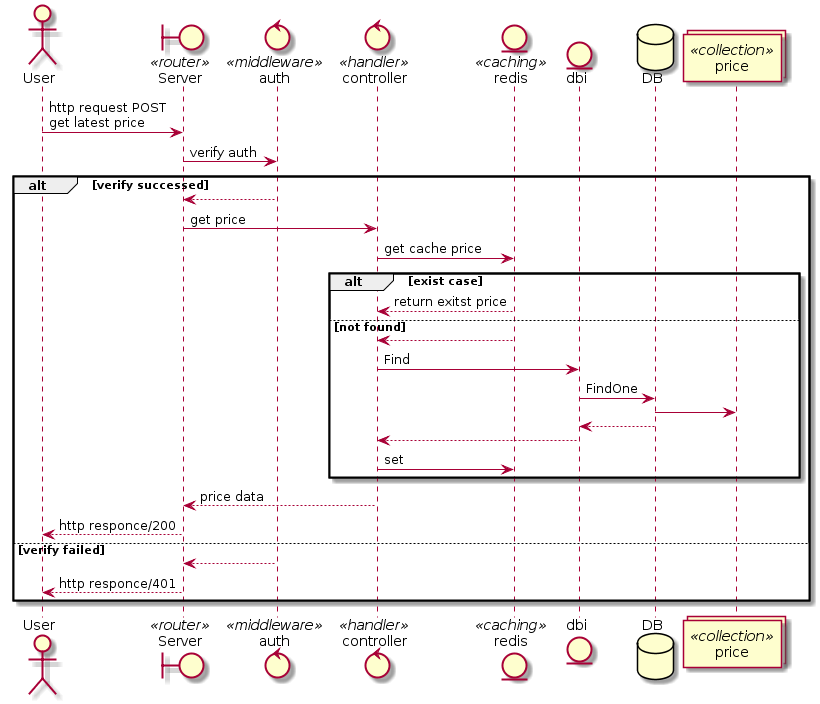

The diagram above was rendered by PlantUML. Its source (embedded in the PNG):
@startuml
actor User
boundary Server <<router>>
control auth <<middleware>>
control controller <<handler>>
entity redis <<caching>>
entity dbi
database DB
collections price <<collection>>

User -> Server : http request POST\nget latest price
Server -> auth : verify auth
alt verify successed
    auth --> Server
    Server -> controller : get price
    controller -> redis : get cache price
    alt exist case
        redis --> controller : return exitst price
    else not found
        redis --> controller 
        controller -> dbi : Find
        dbi -> DB : FindOne
        DB -> price
        DB --> dbi
        dbi --> controller
        controller -> redis : set
    end
    controller --> Server : price data
    Server --> User : http responce/200
else verify failed
    auth --> Server
    Server --> User : http responce/401
end
@enduml